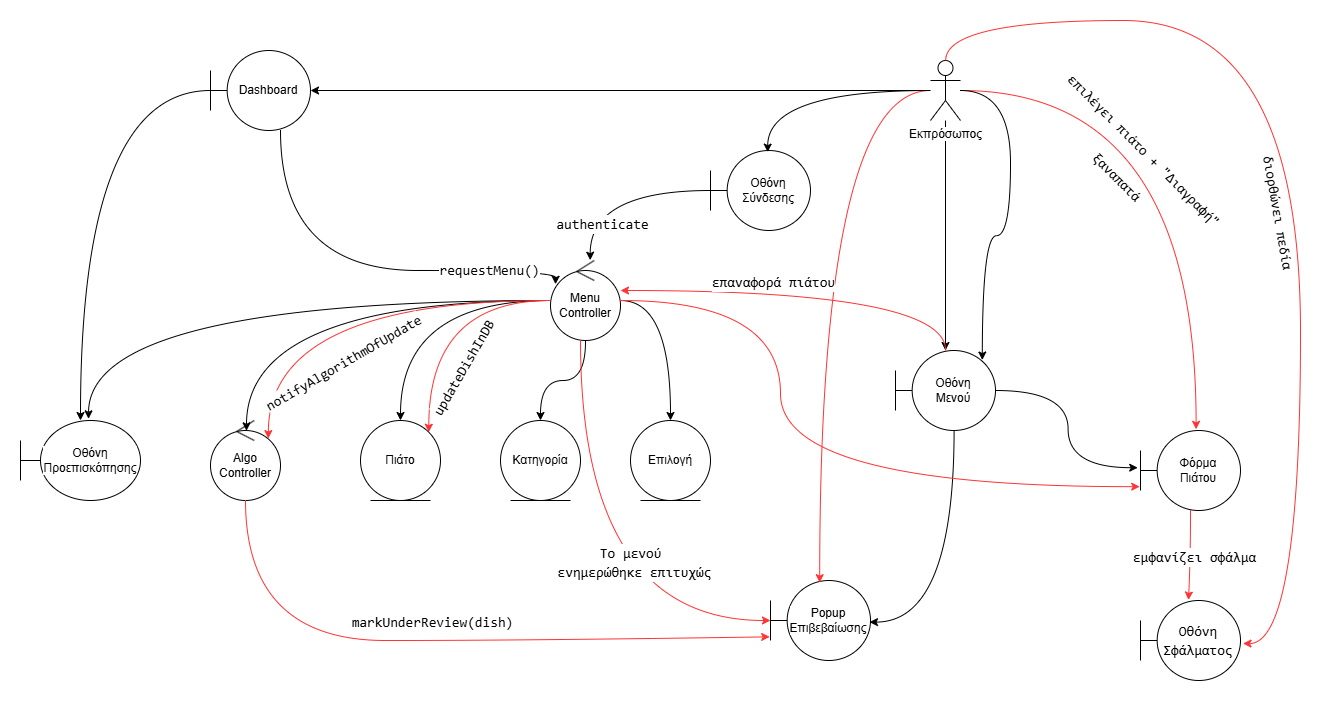

The diagram above was exported from draw.io. Its source (the exported page's mxGraphModel, read from the mxfile embedded in the PNG):
<mxGraphModel dx="4762" dy="3624" grid="1" gridSize="10" guides="1" tooltips="1" connect="1" arrows="1" fold="1" page="1" pageScale="1" pageWidth="850" pageHeight="1100" math="0" shadow="0">
  <root>
    <mxCell id="0" />
    <mxCell id="1" parent="0" />
    <mxCell id="gdfFkSteyMOJ0GrhekE8-5" style="edgeStyle=orthogonalEdgeStyle;curved=1;rounded=0;orthogonalLoop=1;jettySize=auto;html=1;labelBackgroundColor=default;fontColor=default;" parent="1" source="gdfFkSteyMOJ0GrhekE8-1" target="gdfFkSteyMOJ0GrhekE8-2" edge="1">
      <mxGeometry relative="1" as="geometry" />
    </mxCell>
    <mxCell id="gdfFkSteyMOJ0GrhekE8-16" style="edgeStyle=orthogonalEdgeStyle;curved=1;rounded=0;orthogonalLoop=1;jettySize=auto;html=1;labelBackgroundColor=default;fontColor=default;" parent="1" source="gdfFkSteyMOJ0GrhekE8-11" target="gdfFkSteyMOJ0GrhekE8-15" edge="1">
      <mxGeometry relative="1" as="geometry" />
    </mxCell>
    <mxCell id="gdfFkSteyMOJ0GrhekE8-1" value="Εκπρόσωπος" style="shape=umlActor;verticalLabelPosition=bottom;verticalAlign=top;html=1;labelBackgroundColor=default;fontColor=default;" parent="1" vertex="1">
      <mxGeometry x="430" y="60" width="30" height="60" as="geometry" />
    </mxCell>
    <mxCell id="gdfFkSteyMOJ0GrhekE8-2" value="Οθόνη&lt;div&gt;Μενού&lt;/div&gt;" style="shape=umlBoundary;whiteSpace=wrap;html=1;labelBackgroundColor=default;fontColor=default;" parent="1" vertex="1">
      <mxGeometry x="395" y="350" width="100" height="80" as="geometry" />
    </mxCell>
    <mxCell id="gdfFkSteyMOJ0GrhekE8-3" value="Οθόνη&lt;div&gt;Σύνδεσης&lt;/div&gt;" style="shape=umlBoundary;whiteSpace=wrap;html=1;labelBackgroundColor=default;fontColor=default;" parent="1" vertex="1">
      <mxGeometry x="210" y="150" width="100" height="80" as="geometry" />
    </mxCell>
    <mxCell id="gdfFkSteyMOJ0GrhekE8-4" style="edgeStyle=orthogonalEdgeStyle;curved=1;rounded=0;orthogonalLoop=1;jettySize=auto;html=1;entryX=0.572;entryY=0.02;entryDx=0;entryDy=0;entryPerimeter=0;labelBackgroundColor=default;fontColor=default;" parent="1" source="gdfFkSteyMOJ0GrhekE8-1" target="gdfFkSteyMOJ0GrhekE8-3" edge="1">
      <mxGeometry relative="1" as="geometry" />
    </mxCell>
    <mxCell id="gdfFkSteyMOJ0GrhekE8-6" value="Φόρμα&lt;div&gt;Πιάτου&lt;/div&gt;" style="shape=umlBoundary;whiteSpace=wrap;html=1;labelBackgroundColor=default;fontColor=default;" parent="1" vertex="1">
      <mxGeometry x="640" y="430" width="100" height="80" as="geometry" />
    </mxCell>
    <mxCell id="gdfFkSteyMOJ0GrhekE8-7" style="edgeStyle=orthogonalEdgeStyle;curved=1;rounded=0;orthogonalLoop=1;jettySize=auto;html=1;entryX=0.556;entryY=-0.015;entryDx=0;entryDy=0;entryPerimeter=0;strokeColor=#FF3333;labelBackgroundColor=default;fontColor=default;" parent="1" source="gdfFkSteyMOJ0GrhekE8-1" target="gdfFkSteyMOJ0GrhekE8-6" edge="1">
      <mxGeometry relative="1" as="geometry" />
    </mxCell>
    <mxCell id="M_RbUAd_LAbpdWQWwZj8-11" value="&lt;div style=&quot;font-family: Consolas, &amp;quot;Courier New&amp;quot;, monospace; font-size: 14px; line-height: 19px; white-space-collapse: preserve;&quot;&gt;επιλέγει πιάτο + &quot;Διαγραφή&quot;&lt;/div&gt;&lt;div style=&quot;font-family: Consolas, &amp;quot;Courier New&amp;quot;, monospace; font-size: 14px; line-height: 19px; white-space-collapse: preserve;&quot;&gt;&lt;br&gt;&lt;/div&gt;&lt;div style=&quot;font-family: Consolas, &amp;quot;Courier New&amp;quot;, monospace; font-size: 14px; line-height: 19px; white-space-collapse: preserve;&quot;&gt;ξαναπατά&lt;/div&gt;" style="edgeLabel;html=1;align=center;verticalAlign=middle;resizable=0;points=[];rotation=45;labelBackgroundColor=none;fontColor=default;" vertex="1" connectable="0" parent="gdfFkSteyMOJ0GrhekE8-7">
      <mxGeometry x="0.1156" y="-59" relative="1" as="geometry">
        <mxPoint x="-7" y="-14" as="offset" />
      </mxGeometry>
    </mxCell>
    <mxCell id="gdfFkSteyMOJ0GrhekE8-8" style="edgeStyle=orthogonalEdgeStyle;curved=1;rounded=0;orthogonalLoop=1;jettySize=auto;html=1;entryX=-0.028;entryY=0.465;entryDx=0;entryDy=0;entryPerimeter=0;labelBackgroundColor=default;fontColor=default;" parent="1" source="gdfFkSteyMOJ0GrhekE8-2" target="gdfFkSteyMOJ0GrhekE8-6" edge="1">
      <mxGeometry relative="1" as="geometry" />
    </mxCell>
    <mxCell id="gdfFkSteyMOJ0GrhekE8-17" style="edgeStyle=orthogonalEdgeStyle;curved=1;rounded=0;orthogonalLoop=1;jettySize=auto;html=1;entryX=0.567;entryY=-0.021;entryDx=0;entryDy=0;entryPerimeter=0;labelBackgroundColor=default;fontColor=default;" parent="1" source="gdfFkSteyMOJ0GrhekE8-9" target="gdfFkSteyMOJ0GrhekE8-15" edge="1">
      <mxGeometry relative="1" as="geometry" />
    </mxCell>
    <mxCell id="gdfFkSteyMOJ0GrhekE8-20" style="edgeStyle=orthogonalEdgeStyle;curved=1;rounded=0;orthogonalLoop=1;jettySize=auto;html=1;entryX=0.5;entryY=0;entryDx=0;entryDy=0;labelBackgroundColor=default;fontColor=default;" parent="1" source="gdfFkSteyMOJ0GrhekE8-9" target="gdfFkSteyMOJ0GrhekE8-19" edge="1">
      <mxGeometry relative="1" as="geometry" />
    </mxCell>
    <mxCell id="gdfFkSteyMOJ0GrhekE8-24" style="edgeStyle=orthogonalEdgeStyle;curved=1;rounded=0;orthogonalLoop=1;jettySize=auto;html=1;entryX=0.5;entryY=0;entryDx=0;entryDy=0;labelBackgroundColor=default;fontColor=default;" parent="1" source="gdfFkSteyMOJ0GrhekE8-9" target="gdfFkSteyMOJ0GrhekE8-23" edge="1">
      <mxGeometry relative="1" as="geometry" />
    </mxCell>
    <mxCell id="gdfFkSteyMOJ0GrhekE8-26" style="edgeStyle=orthogonalEdgeStyle;curved=1;rounded=0;orthogonalLoop=1;jettySize=auto;html=1;entryX=0.5;entryY=0;entryDx=0;entryDy=0;labelBackgroundColor=default;fontColor=default;" parent="1" source="gdfFkSteyMOJ0GrhekE8-9" target="gdfFkSteyMOJ0GrhekE8-25" edge="1">
      <mxGeometry relative="1" as="geometry" />
    </mxCell>
    <mxCell id="M_RbUAd_LAbpdWQWwZj8-6" style="edgeStyle=orthogonalEdgeStyle;curved=1;rounded=0;orthogonalLoop=1;jettySize=auto;html=1;entryX=1;entryY=0;entryDx=0;entryDy=0;strokeColor=#FF3333;labelBackgroundColor=default;fontColor=default;" edge="1" parent="1" source="gdfFkSteyMOJ0GrhekE8-9" target="gdfFkSteyMOJ0GrhekE8-19">
      <mxGeometry relative="1" as="geometry" />
    </mxCell>
    <mxCell id="M_RbUAd_LAbpdWQWwZj8-7" value="&lt;div style=&quot;font-family: Consolas, &amp;quot;Courier New&amp;quot;, monospace; font-size: 14px; line-height: 19px; white-space-collapse: preserve;&quot;&gt;updateDishInDB&lt;/div&gt;" style="edgeLabel;html=1;align=center;verticalAlign=middle;resizable=0;points=[];rotation=-60;labelBackgroundColor=default;fontColor=default;" vertex="1" connectable="0" parent="M_RbUAd_LAbpdWQWwZj8-6">
      <mxGeometry x="0.6562" y="3" relative="1" as="geometry">
        <mxPoint x="29" y="-18" as="offset" />
      </mxGeometry>
    </mxCell>
    <mxCell id="gdfFkSteyMOJ0GrhekE8-9" value="Menu&lt;div&gt;Controller&lt;/div&gt;" style="ellipse;shape=umlControl;whiteSpace=wrap;html=1;labelBackgroundColor=default;fontColor=default;" parent="1" vertex="1">
      <mxGeometry x="50" y="260" width="70" height="80" as="geometry" />
    </mxCell>
    <mxCell id="gdfFkSteyMOJ0GrhekE8-10" style="edgeStyle=orthogonalEdgeStyle;curved=1;rounded=0;orthogonalLoop=1;jettySize=auto;html=1;entryX=0.567;entryY=-0.004;entryDx=0;entryDy=0;entryPerimeter=0;labelBackgroundColor=default;fontColor=default;" parent="1" source="gdfFkSteyMOJ0GrhekE8-3" target="gdfFkSteyMOJ0GrhekE8-9" edge="1">
      <mxGeometry relative="1" as="geometry" />
    </mxCell>
    <mxCell id="M_RbUAd_LAbpdWQWwZj8-1" value="&lt;div style=&quot;font-family: Consolas, &amp;quot;Courier New&amp;quot;, monospace; font-size: 14px; line-height: 19px; white-space-collapse: preserve;&quot;&gt;authenticate&lt;/div&gt;" style="edgeLabel;html=1;align=center;verticalAlign=middle;resizable=0;points=[];labelBackgroundColor=default;fontColor=default;" vertex="1" connectable="0" parent="gdfFkSteyMOJ0GrhekE8-10">
      <mxGeometry x="0.5929" y="10" relative="1" as="geometry">
        <mxPoint as="offset" />
      </mxGeometry>
    </mxCell>
    <mxCell id="gdfFkSteyMOJ0GrhekE8-12" value="Algo&lt;div&gt;Controller&lt;/div&gt;" style="ellipse;shape=umlControl;whiteSpace=wrap;html=1;labelBackgroundColor=default;fontColor=default;" parent="1" vertex="1">
      <mxGeometry x="-290" y="420" width="70" height="80" as="geometry" />
    </mxCell>
    <mxCell id="gdfFkSteyMOJ0GrhekE8-15" value="Οθόνη&lt;div&gt;Προεπισκόπησης&lt;/div&gt;" style="shape=umlBoundary;whiteSpace=wrap;html=1;labelBackgroundColor=default;fontColor=default;" parent="1" vertex="1">
      <mxGeometry x="-480" y="420" width="120" height="80" as="geometry" />
    </mxCell>
    <mxCell id="gdfFkSteyMOJ0GrhekE8-18" style="edgeStyle=orthogonalEdgeStyle;curved=1;rounded=0;orthogonalLoop=1;jettySize=auto;html=1;entryX=0.514;entryY=0.129;entryDx=0;entryDy=0;entryPerimeter=0;labelBackgroundColor=default;fontColor=default;" parent="1" source="gdfFkSteyMOJ0GrhekE8-9" target="gdfFkSteyMOJ0GrhekE8-12" edge="1">
      <mxGeometry relative="1" as="geometry" />
    </mxCell>
    <mxCell id="gdfFkSteyMOJ0GrhekE8-19" value="Πιάτο" style="ellipse;shape=umlEntity;whiteSpace=wrap;html=1;labelBackgroundColor=default;fontColor=default;" parent="1" vertex="1">
      <mxGeometry x="-140" y="420" width="80" height="80" as="geometry" />
    </mxCell>
    <mxCell id="gdfFkSteyMOJ0GrhekE8-21" value="Popup&lt;br&gt;Επιβεβαίωσης" style="shape=umlBoundary;whiteSpace=wrap;html=1;labelBackgroundColor=default;fontColor=default;" parent="1" vertex="1">
      <mxGeometry x="270" y="580" width="100" height="80" as="geometry" />
    </mxCell>
    <mxCell id="gdfFkSteyMOJ0GrhekE8-22" style="edgeStyle=orthogonalEdgeStyle;curved=1;rounded=0;orthogonalLoop=1;jettySize=auto;html=1;entryX=0;entryY=0.5;entryDx=0;entryDy=0;entryPerimeter=0;strokeColor=#FF3333;labelBackgroundColor=default;fontColor=default;" parent="1" source="gdfFkSteyMOJ0GrhekE8-9" target="gdfFkSteyMOJ0GrhekE8-21" edge="1">
      <mxGeometry relative="1" as="geometry">
        <Array as="points">
          <mxPoint x="80" y="620" />
        </Array>
      </mxGeometry>
    </mxCell>
    <mxCell id="M_RbUAd_LAbpdWQWwZj8-17" value="&lt;div style=&quot;font-family: Consolas, &amp;quot;Courier New&amp;quot;, monospace; font-size: 14px; line-height: 19px; white-space-collapse: preserve;&quot;&gt;Το μενού &lt;/div&gt;&lt;div style=&quot;font-family: Consolas, &amp;quot;Courier New&amp;quot;, monospace; font-size: 14px; line-height: 19px; white-space-collapse: preserve;&quot;&gt;ενημερώθηκε επιτυχώς&lt;/div&gt;" style="edgeLabel;html=1;align=center;verticalAlign=middle;resizable=0;points=[];labelBackgroundColor=default;fontColor=default;" vertex="1" connectable="0" parent="gdfFkSteyMOJ0GrhekE8-22">
      <mxGeometry x="-0.0597" y="52" relative="1" as="geometry">
        <mxPoint as="offset" />
      </mxGeometry>
    </mxCell>
    <mxCell id="gdfFkSteyMOJ0GrhekE8-23" value="Κατηγορία" style="ellipse;shape=umlEntity;whiteSpace=wrap;html=1;labelBackgroundColor=default;fontColor=default;" parent="1" vertex="1">
      <mxGeometry y="420" width="80" height="80" as="geometry" />
    </mxCell>
    <mxCell id="gdfFkSteyMOJ0GrhekE8-25" value="Επιλογή" style="ellipse;shape=umlEntity;whiteSpace=wrap;html=1;labelBackgroundColor=default;fontColor=default;" parent="1" vertex="1">
      <mxGeometry x="130" y="420" width="80" height="80" as="geometry" />
    </mxCell>
    <mxCell id="gdfFkSteyMOJ0GrhekE8-27" style="edgeStyle=orthogonalEdgeStyle;curved=1;rounded=0;orthogonalLoop=1;jettySize=auto;html=1;entryX=0.99;entryY=0.52;entryDx=0;entryDy=0;entryPerimeter=0;exitX=0.586;exitY=0.988;exitDx=0;exitDy=0;exitPerimeter=0;labelBackgroundColor=default;fontColor=default;" parent="1" source="gdfFkSteyMOJ0GrhekE8-2" target="gdfFkSteyMOJ0GrhekE8-21" edge="1">
      <mxGeometry relative="1" as="geometry" />
    </mxCell>
    <mxCell id="M_RbUAd_LAbpdWQWwZj8-2" style="edgeStyle=orthogonalEdgeStyle;curved=1;rounded=0;orthogonalLoop=1;jettySize=auto;html=1;entryX=0.072;entryY=0.297;entryDx=0;entryDy=0;entryPerimeter=0;labelBackgroundColor=default;fontColor=default;" edge="1" parent="1" source="gdfFkSteyMOJ0GrhekE8-11" target="gdfFkSteyMOJ0GrhekE8-9">
      <mxGeometry relative="1" as="geometry">
        <Array as="points">
          <mxPoint x="-220" y="270" />
          <mxPoint x="55" y="270" />
        </Array>
      </mxGeometry>
    </mxCell>
    <mxCell id="M_RbUAd_LAbpdWQWwZj8-3" value="&lt;div style=&quot;font-family: Consolas, &amp;quot;Courier New&amp;quot;, monospace; font-size: 14px; line-height: 19px; white-space-collapse: preserve;&quot;&gt;requestMenu()&lt;/div&gt;" style="edgeLabel;html=1;align=center;verticalAlign=middle;resizable=0;points=[];labelBackgroundColor=default;fontColor=default;" vertex="1" connectable="0" parent="M_RbUAd_LAbpdWQWwZj8-2">
      <mxGeometry x="0.6238" y="2" relative="1" as="geometry">
        <mxPoint x="-1" as="offset" />
      </mxGeometry>
    </mxCell>
    <mxCell id="M_RbUAd_LAbpdWQWwZj8-4" style="edgeStyle=orthogonalEdgeStyle;curved=1;rounded=0;orthogonalLoop=1;jettySize=auto;html=1;entryX=0.826;entryY=0.226;entryDx=0;entryDy=0;entryPerimeter=0;strokeColor=#FF3333;labelBackgroundColor=default;fontColor=default;" edge="1" parent="1" source="gdfFkSteyMOJ0GrhekE8-9" target="gdfFkSteyMOJ0GrhekE8-12">
      <mxGeometry relative="1" as="geometry" />
    </mxCell>
    <mxCell id="M_RbUAd_LAbpdWQWwZj8-5" value="&lt;div style=&quot;font-family: Consolas, &amp;quot;Courier New&amp;quot;, monospace; font-size: 14px; line-height: 19px; white-space-collapse: preserve;&quot;&gt;notifyAlgorithmOfUpdate&lt;/div&gt;" style="edgeLabel;html=1;align=center;verticalAlign=middle;resizable=0;points=[];rotation=-30;labelBackgroundColor=default;fontColor=default;" vertex="1" connectable="0" parent="M_RbUAd_LAbpdWQWwZj8-4">
      <mxGeometry x="0.6307" y="28" relative="1" as="geometry">
        <mxPoint x="44" as="offset" />
      </mxGeometry>
    </mxCell>
    <mxCell id="M_RbUAd_LAbpdWQWwZj8-8" style="edgeStyle=orthogonalEdgeStyle;curved=1;rounded=0;orthogonalLoop=1;jettySize=auto;html=1;entryX=0.492;entryY=0.027;entryDx=0;entryDy=0;entryPerimeter=0;strokeColor=#FF3333;labelBackgroundColor=default;fontColor=default;" edge="1" parent="1" source="gdfFkSteyMOJ0GrhekE8-1" target="gdfFkSteyMOJ0GrhekE8-21">
      <mxGeometry relative="1" as="geometry" />
    </mxCell>
    <mxCell id="M_RbUAd_LAbpdWQWwZj8-9" style="edgeStyle=orthogonalEdgeStyle;curved=1;rounded=0;orthogonalLoop=1;jettySize=auto;html=1;entryX=-0.008;entryY=0.702;entryDx=0;entryDy=0;entryPerimeter=0;strokeColor=#FF3333;labelBackgroundColor=default;fontColor=default;" edge="1" parent="1" source="gdfFkSteyMOJ0GrhekE8-9" target="gdfFkSteyMOJ0GrhekE8-6">
      <mxGeometry relative="1" as="geometry">
        <Array as="points">
          <mxPoint x="280" y="300" />
          <mxPoint x="280" y="486" />
        </Array>
      </mxGeometry>
    </mxCell>
    <mxCell id="M_RbUAd_LAbpdWQWwZj8-10" style="edgeStyle=orthogonalEdgeStyle;curved=1;rounded=0;orthogonalLoop=1;jettySize=auto;html=1;entryX=0.868;entryY=0.119;entryDx=0;entryDy=0;entryPerimeter=0;labelBackgroundColor=default;fontColor=default;" edge="1" parent="1" source="gdfFkSteyMOJ0GrhekE8-1" target="gdfFkSteyMOJ0GrhekE8-2">
      <mxGeometry relative="1" as="geometry">
        <Array as="points">
          <mxPoint x="510" y="90" />
          <mxPoint x="510" y="235" />
          <mxPoint x="482" y="235" />
        </Array>
      </mxGeometry>
    </mxCell>
    <mxCell id="M_RbUAd_LAbpdWQWwZj8-13" style="edgeStyle=orthogonalEdgeStyle;curved=1;rounded=0;orthogonalLoop=1;jettySize=auto;html=1;entryX=1;entryY=0.375;entryDx=0;entryDy=0;entryPerimeter=0;strokeColor=#FF3333;labelBackgroundColor=default;fontColor=default;" edge="1" parent="1" source="gdfFkSteyMOJ0GrhekE8-2" target="gdfFkSteyMOJ0GrhekE8-9">
      <mxGeometry relative="1" as="geometry">
        <Array as="points">
          <mxPoint x="445" y="290" />
        </Array>
      </mxGeometry>
    </mxCell>
    <mxCell id="M_RbUAd_LAbpdWQWwZj8-14" value="&lt;div style=&quot;font-family: Consolas, &amp;quot;Courier New&amp;quot;, monospace; font-size: 14px; line-height: 19px; white-space-collapse: preserve;&quot;&gt;επαναφορά πιάτου&lt;/div&gt;" style="edgeLabel;html=1;align=center;verticalAlign=middle;resizable=0;points=[];labelBackgroundColor=default;fontColor=default;" vertex="1" connectable="0" parent="M_RbUAd_LAbpdWQWwZj8-13">
      <mxGeometry x="-0.2257" y="13" relative="1" as="geometry">
        <mxPoint x="-86" y="-23" as="offset" />
      </mxGeometry>
    </mxCell>
    <mxCell id="M_RbUAd_LAbpdWQWwZj8-15" style="edgeStyle=orthogonalEdgeStyle;curved=1;rounded=0;orthogonalLoop=1;jettySize=auto;html=1;entryX=-0.008;entryY=0.704;entryDx=0;entryDy=0;entryPerimeter=0;strokeColor=#FF3333;labelBackgroundColor=default;fontColor=default;" edge="1" parent="1" source="gdfFkSteyMOJ0GrhekE8-12" target="gdfFkSteyMOJ0GrhekE8-21">
      <mxGeometry relative="1" as="geometry">
        <Array as="points">
          <mxPoint x="-255" y="640" />
          <mxPoint x="25" y="640" />
          <mxPoint x="25" y="636" />
        </Array>
      </mxGeometry>
    </mxCell>
    <mxCell id="M_RbUAd_LAbpdWQWwZj8-16" value="&lt;div style=&quot;font-family: Consolas, &amp;quot;Courier New&amp;quot;, monospace; font-size: 14px; line-height: 19px; white-space-collapse: preserve;&quot;&gt;markUnderReview(dish)&lt;/div&gt;" style="edgeLabel;html=1;align=center;verticalAlign=middle;resizable=0;points=[];labelBackgroundColor=default;fontColor=default;" vertex="1" connectable="0" parent="M_RbUAd_LAbpdWQWwZj8-15">
      <mxGeometry x="0.1045" y="2" relative="1" as="geometry">
        <mxPoint x="-43" y="-18" as="offset" />
      </mxGeometry>
    </mxCell>
    <mxCell id="M_RbUAd_LAbpdWQWwZj8-18" value="&lt;div style=&quot;font-family: Consolas, &amp;quot;Courier New&amp;quot;, monospace; font-size: 14px; line-height: 19px; white-space: pre;&quot;&gt;&lt;span style=&quot;&quot;&gt;Οθόνη&lt;/span&gt;&lt;/div&gt;&lt;div style=&quot;font-family: Consolas, &amp;quot;Courier New&amp;quot;, monospace; font-size: 14px; line-height: 19px; white-space: pre;&quot;&gt;&lt;span style=&quot;&quot;&gt;Σφάλματος&lt;/span&gt;&lt;/div&gt;" style="shape=umlBoundary;whiteSpace=wrap;html=1;labelBackgroundColor=default;fontColor=default;" vertex="1" parent="1">
      <mxGeometry x="640" y="600" width="100" height="80" as="geometry" />
    </mxCell>
    <mxCell id="M_RbUAd_LAbpdWQWwZj8-19" style="edgeStyle=orthogonalEdgeStyle;curved=1;rounded=0;orthogonalLoop=1;jettySize=auto;html=1;entryX=1.025;entryY=0.538;entryDx=0;entryDy=0;entryPerimeter=0;strokeColor=#FF3333;labelBackgroundColor=default;fontColor=default;" edge="1" parent="1" source="gdfFkSteyMOJ0GrhekE8-1" target="M_RbUAd_LAbpdWQWwZj8-18">
      <mxGeometry relative="1" as="geometry">
        <Array as="points">
          <mxPoint x="445" y="20" />
          <mxPoint x="800" y="20" />
          <mxPoint x="800" y="643" />
        </Array>
      </mxGeometry>
    </mxCell>
    <mxCell id="M_RbUAd_LAbpdWQWwZj8-20" value="&lt;div style=&quot;font-family: Consolas, &amp;quot;Courier New&amp;quot;, monospace; font-size: 14px; line-height: 19px; white-space-collapse: preserve;&quot;&gt;διορθώνει πεδία&lt;/div&gt;" style="edgeLabel;html=1;align=center;verticalAlign=middle;resizable=0;points=[];rotation=80;labelBackgroundColor=default;fontColor=default;" vertex="1" connectable="0" parent="M_RbUAd_LAbpdWQWwZj8-19">
      <mxGeometry x="0.1093" y="-3" relative="1" as="geometry">
        <mxPoint x="-17" y="-11" as="offset" />
      </mxGeometry>
    </mxCell>
    <mxCell id="M_RbUAd_LAbpdWQWwZj8-21" style="edgeStyle=orthogonalEdgeStyle;curved=1;rounded=0;orthogonalLoop=1;jettySize=auto;html=1;entryX=0.48;entryY=-0.006;entryDx=0;entryDy=0;entryPerimeter=0;strokeColor=#FF3333;labelBackgroundColor=default;fontColor=default;" edge="1" parent="1" source="gdfFkSteyMOJ0GrhekE8-6" target="M_RbUAd_LAbpdWQWwZj8-18">
      <mxGeometry relative="1" as="geometry" />
    </mxCell>
    <mxCell id="M_RbUAd_LAbpdWQWwZj8-22" value="&lt;div style=&quot;font-family: Consolas, &amp;quot;Courier New&amp;quot;, monospace; font-size: 14px; line-height: 19px; white-space-collapse: preserve;&quot;&gt;εμφανίζει σφάλμα&lt;/div&gt;" style="edgeLabel;html=1;align=center;verticalAlign=middle;resizable=0;points=[];labelBackgroundColor=default;fontColor=default;" vertex="1" connectable="0" parent="M_RbUAd_LAbpdWQWwZj8-21">
      <mxGeometry x="-0.0166" y="1" relative="1" as="geometry">
        <mxPoint x="1" y="-1" as="offset" />
      </mxGeometry>
    </mxCell>
    <mxCell id="M_RbUAd_LAbpdWQWwZj8-23" value="" style="edgeStyle=orthogonalEdgeStyle;curved=1;rounded=0;orthogonalLoop=1;jettySize=auto;html=1;labelBackgroundColor=default;fontColor=default;" edge="1" parent="1" source="gdfFkSteyMOJ0GrhekE8-1" target="gdfFkSteyMOJ0GrhekE8-11">
      <mxGeometry relative="1" as="geometry">
        <mxPoint x="430" y="90" as="sourcePoint" />
        <mxPoint x="-420" y="420" as="targetPoint" />
      </mxGeometry>
    </mxCell>
    <mxCell id="gdfFkSteyMOJ0GrhekE8-11" value="Dashboard" style="shape=umlBoundary;whiteSpace=wrap;html=1;labelBackgroundColor=default;fontColor=default;" parent="1" vertex="1">
      <mxGeometry x="-290" y="50" width="100" height="80" as="geometry" />
    </mxCell>
  </root>
</mxGraphModel>